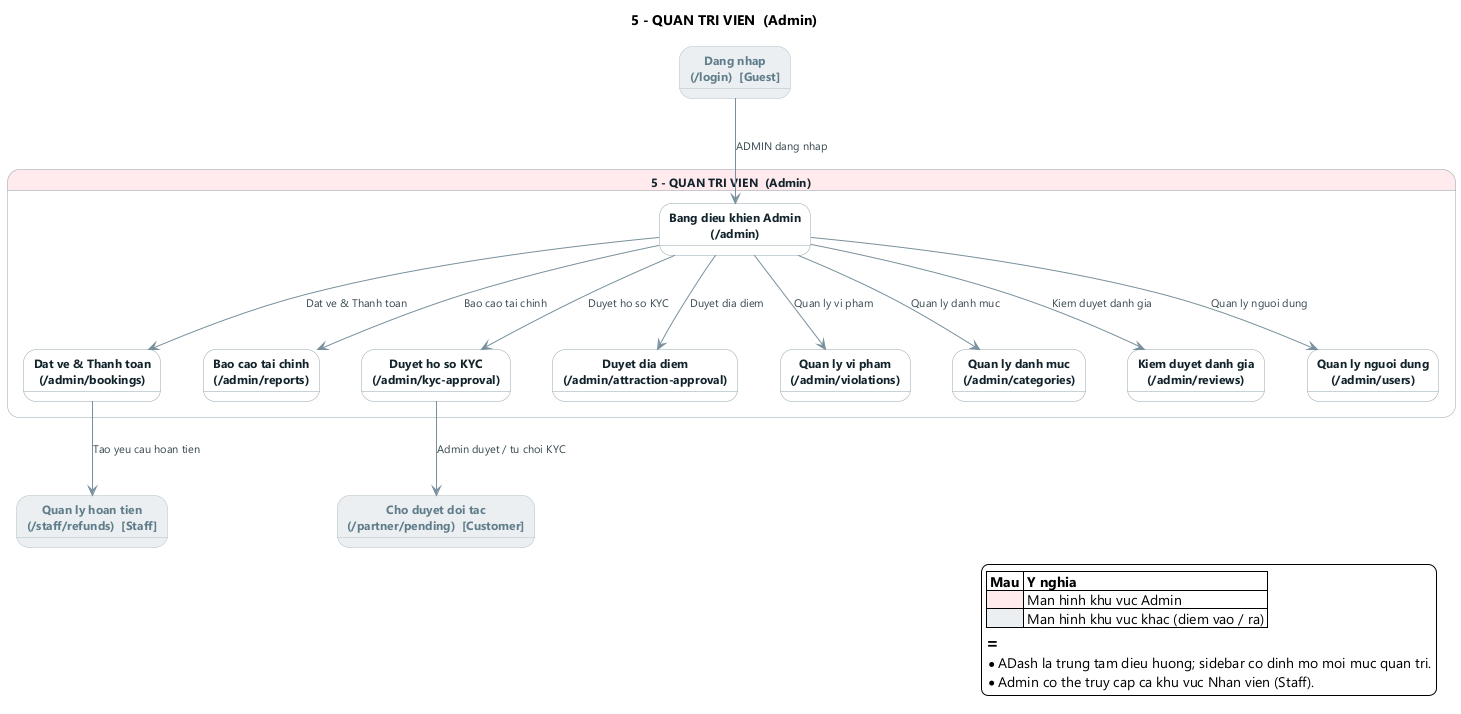

The diagram above was rendered by PlantUML. Its source (embedded in the PNG):
@startuml 05_admin
' ============================================================
'  KHU VUC 5 - QUAN TRI VIEN (Admin)
'  Nguon: AppRoutes.jsx + dieu huong thuc te (navigate / <Link>)
'  Cac hop mau xam <<ext>> la man hinh o khu vuc khac (diem vao / ra).
' ============================================================
skinparam backgroundColor #FFFFFF
skinparam shadowing false
skinparam defaultFontName "Segoe UI"
skinparam nodesep 42
skinparam ranksep 78
skinparam ArrowColor #78909C
skinparam ArrowFontSize 11
skinparam ArrowFontColor #37474F
skinparam state {
  FontSize 12
  FontColor #12232B
  BorderColor #90A4AE
  BackgroundColor #FFFFFF
}
skinparam StateFontStyle bold
skinparam state<<ext>> {
  BackgroundColor #ECEFF1
  BorderColor #B0BEC5
  FontColor #607D8B
}

title 5 - QUAN TRI VIEN  (Admin)

state "5 - QUAN TRI VIEN  (Admin)" as Admin #FFEBEE {
  state "Bang dieu khien Admin\n(/admin)" as ADash
  state "Dat ve & Thanh toan\n(/admin/bookings)" as ABookings
  state "Bao cao tai chinh\n(/admin/reports)" as AReports
  state "Duyet ho so KYC\n(/admin/kyc-approval)" as AKyc
  state "Duyet dia diem\n(/admin/attraction-approval)" as AAttr
  state "Quan ly vi pham\n(/admin/violations)" as AViol
  state "Quan ly danh muc\n(/admin/categories)" as ACat
  state "Kiem duyet danh gia\n(/admin/reviews)" as AReviews
  state "Quan ly nguoi dung\n(/admin/users)" as AUsers

  ADash --> ABookings : Dat ve & Thanh toan
  ADash --> AReports  : Bao cao tai chinh
  ADash --> AKyc      : Duyet ho so KYC
  ADash --> AAttr     : Duyet dia diem
  ADash --> AViol     : Quan ly vi pham
  ADash --> ACat      : Quan ly danh muc
  ADash --> AReviews  : Kiem duyet danh gia
  ADash --> AUsers    : Quan ly nguoi dung
}

' -- Diem vao / ra sang khu vuc khac (ghost states) --
state "Dang nhap\n(/login)  [Guest]" as X_Login <<ext>>
state "Cho duyet doi tac\n(/partner/pending)  [Customer]" as X_Pending <<ext>>
state "Quan ly hoan tien\n(/staff/refunds)  [Staff]" as X_SRefunds <<ext>>

X_Login --> ADash : ADMIN dang nhap

' Diem ra: lien ket nghiep vu Admin <-> Partner/Staff
AKyc      --> X_Pending   : Admin duyet / tu choi KYC
ABookings --> X_SRefunds  : Tao yeu cau hoan tien

legend right
  |= Mau |= Y nghia |
  |<#FFEBEE>   | Man hinh khu vuc Admin |
  |<#ECEFF1>   | Man hinh khu vuc khac (diem vao / ra) |
  ==
  * ADash la trung tam dieu huong; sidebar co dinh mo moi muc quan tri.
  * Admin co the truy cap ca khu vuc Nhan vien (Staff).
endlegend

@enduml